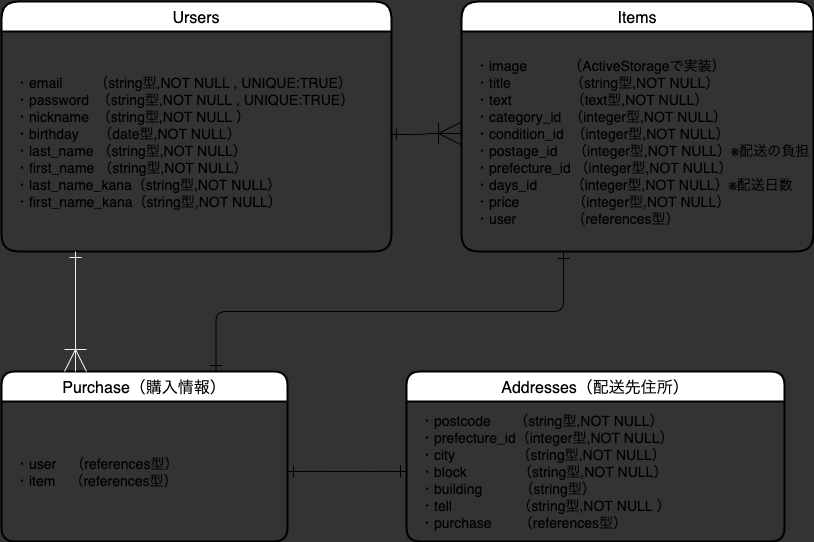

The diagram above was exported from draw.io. Its source (the exported page's mxGraphModel, read from the mxfile embedded in the PNG):
<mxGraphModel dx="546" dy="680" grid="0" gridSize="10" guides="1" tooltips="1" connect="1" arrows="1" fold="1" page="0" pageScale="1" pageWidth="827" pageHeight="1169" background="#333333" math="0" shadow="0">
  <root>
    <mxCell id="0" />
    <mxCell id="1" parent="0" />
    <mxCell id="76" value="" style="edgeStyle=entityRelationEdgeStyle;fontSize=12;html=1;endArrow=ERoneToMany;startSize=10;endSize=20;startArrow=ERone;startFill=0;exitX=0.997;exitY=0.468;exitDx=0;exitDy=0;exitPerimeter=0;endFill=0;" parent="1" source="66" edge="1">
      <mxGeometry width="100" height="100" relative="1" as="geometry">
        <mxPoint x="240" y="190" as="sourcePoint" />
        <mxPoint x="479" y="222" as="targetPoint" />
      </mxGeometry>
    </mxCell>
    <mxCell id="79" value="" style="edgeStyle=entityRelationEdgeStyle;fontSize=12;html=1;endArrow=ERone;startSize=10;endSize=10;startArrow=ERone;startFill=0;endFill=0;exitX=1;exitY=0.5;exitDx=0;exitDy=0;entryX=0;entryY=0.5;entryDx=0;entryDy=0;" parent="1" source="75" target="69" edge="1">
      <mxGeometry width="100" height="100" relative="1" as="geometry">
        <mxPoint x="420" y="550" as="sourcePoint" />
        <mxPoint x="574" y="550" as="targetPoint" />
      </mxGeometry>
    </mxCell>
    <mxCell id="83" style="edgeStyle=orthogonalEdgeStyle;orthogonalLoop=1;jettySize=auto;html=1;exitX=0.537;exitY=1.005;exitDx=0;exitDy=0;entryX=0.75;entryY=0;entryDx=0;entryDy=0;startArrow=ERone;startFill=0;startSize=10;endArrow=ERone;endFill=0;endSize=10;fontSize=14;fontColor=#FFFFFF;rounded=1;exitPerimeter=0;" parent="1" target="74" edge="1">
      <mxGeometry relative="1" as="geometry">
        <mxPoint x="582.03" y="341" as="sourcePoint" />
        <Array as="points">
          <mxPoint x="582" y="400" />
          <mxPoint x="235" y="400" />
        </Array>
      </mxGeometry>
    </mxCell>
    <mxCell id="65" value="Ursers" style="swimlane;childLayout=stackLayout;horizontal=1;startSize=30;horizontalStack=0;rounded=1;fontSize=16;fontStyle=0;strokeWidth=2;resizeParent=0;resizeLast=1;shadow=0;dashed=0;align=center;glass=0;sketch=0;swimlaneLine=1;arcSize=19;" parent="1" vertex="1">
      <mxGeometry x="20" y="90" width="390" height="250" as="geometry" />
    </mxCell>
    <mxCell id="66" value="・email　　 （string型,NOT NULL , UNIQUE:TRUE）&#10;・password  （string型,NOT NULL , UNIQUE:TRUE）&#10;・nickname  （string型,NOT NULL ）&#10;・birthday     （date型,NOT NULL）&#10;・last_name （string型,NOT NULL）&#10;・first_name （string型,NOT NULL）&#10;・last_name_kana（string型,NOT NULL）&#10;・first_name_kana（string型,NOT NULL）" style="align=left;strokeColor=none;fillColor=none;spacingLeft=4;fontSize=14;verticalAlign=middle;resizable=0;rotatable=0;part=1;spacing=10;" parent="65" vertex="1">
      <mxGeometry y="30" width="390" height="220" as="geometry" />
    </mxCell>
    <mxCell id="85" value="Items" style="swimlane;childLayout=stackLayout;horizontal=1;startSize=30;horizontalStack=0;rounded=1;fontSize=16;fontStyle=0;strokeWidth=2;resizeParent=0;resizeLast=1;shadow=0;dashed=0;align=center;glass=0;sketch=0;swimlaneLine=1;arcSize=19;" parent="1" vertex="1">
      <mxGeometry x="480" y="90" width="352" height="250" as="geometry" />
    </mxCell>
    <mxCell id="86" value="・image　       （ActiveStorageで実装）&#10;・title　　        （string型,NOT NULL）&#10;・text　　        （text型,NOT NULL）&#10;・category_id  （integer型,NOT NULL）&#10;・condition_id  （integer型,NOT NULL）&#10;・postage_id    （integer型,NOT NULL）※配送の負担&#10;・prefecture_id （integer型,NOT NULL）&#10;・days_id　     （integer型,NOT NULL）※配送日数&#10;・price　          （integer型,NOT NULL）&#10;・user　　       （references型）" style="align=left;strokeColor=none;fillColor=none;spacingLeft=4;fontSize=14;verticalAlign=middle;resizable=0;rotatable=0;part=1;spacing=10;" parent="85" vertex="1">
      <mxGeometry y="30" width="352" height="220" as="geometry" />
    </mxCell>
    <mxCell id="74" value="Purchase（購入情報）" style="swimlane;childLayout=stackLayout;horizontal=1;startSize=30;horizontalStack=0;rounded=1;fontSize=16;fontStyle=0;strokeWidth=2;resizeParent=0;resizeLast=1;shadow=0;dashed=0;align=center;" parent="1" vertex="1">
      <mxGeometry x="20" y="460" width="286" height="170" as="geometry" />
    </mxCell>
    <mxCell id="75" value="・user　（references型）&#10;・item　（references型）" style="align=left;strokeColor=none;fillColor=none;spacingLeft=4;fontSize=14;verticalAlign=middle;resizable=0;rotatable=0;part=1;labelBackgroundColor=none;labelBorderColor=none;spacing=10;" parent="74" vertex="1">
      <mxGeometry y="30" width="286" height="140" as="geometry" />
    </mxCell>
    <mxCell id="90" style="edgeStyle=orthogonalEdgeStyle;rounded=1;orthogonalLoop=1;jettySize=auto;html=1;startArrow=ERone;startFill=0;startSize=10;endArrow=ERoneToMany;endFill=0;endSize=20;strokeColor=#f0f0f0;fontSize=14;fontColor=#FFFFFF;" parent="1" edge="1">
      <mxGeometry relative="1" as="geometry">
        <mxPoint x="94" y="460" as="targetPoint" />
        <mxPoint x="94" y="340" as="sourcePoint" />
        <Array as="points">
          <mxPoint x="94" y="340" />
        </Array>
      </mxGeometry>
    </mxCell>
    <mxCell id="68" value="Addresses（配送先住所）" style="swimlane;childLayout=stackLayout;horizontal=1;startSize=30;horizontalStack=0;rounded=1;fontSize=16;fontStyle=0;strokeWidth=2;resizeParent=0;resizeLast=1;shadow=0;dashed=0;align=center;" parent="1" vertex="1">
      <mxGeometry x="425" y="460" width="378" height="170" as="geometry" />
    </mxCell>
    <mxCell id="69" value="・postcode      （string型,NOT NULL）&#10;・prefecture_id（integer型,NOT NULL）&#10;・city　　　     （string型,NOT NULL）&#10;・block　　      （string型,NOT NULL）&#10;・building　      （string型）&#10;・tell　　　      （string型,NOT NULL ）&#10;・purchase       （references型）" style="align=left;strokeColor=none;fillColor=none;spacingLeft=4;fontSize=14;verticalAlign=middle;resizable=0;rotatable=0;part=1;labelBackgroundColor=none;labelBorderColor=none;spacing=10;" parent="68" vertex="1">
      <mxGeometry y="30" width="378" height="140" as="geometry" />
    </mxCell>
  </root>
</mxGraphModel>